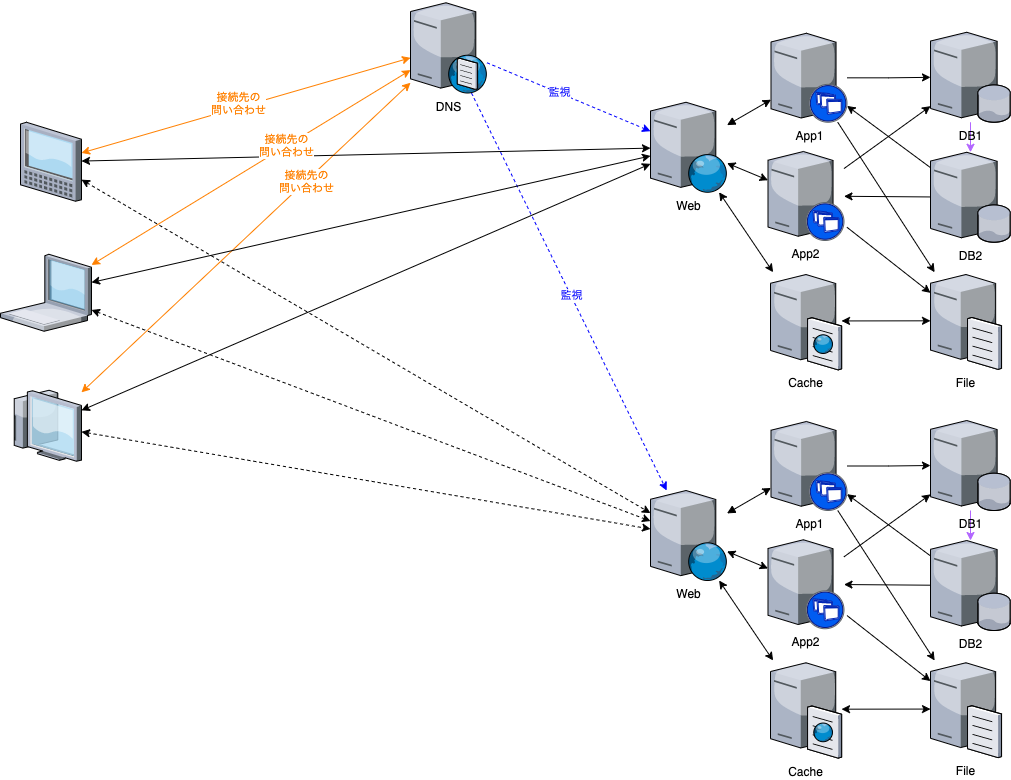

The diagram above was exported from draw.io. Its source (the exported page's mxGraphModel, read from the mxfile embedded in the PNG):
<mxGraphModel dx="949" dy="701" grid="1" gridSize="10" guides="1" tooltips="1" connect="1" arrows="1" fold="1" page="1" pageScale="1" pageWidth="1169" pageHeight="827" math="0" shadow="0">
  <root>
    <mxCell id="0" />
    <mxCell id="1" parent="0" />
    <mxCell id="85" style="edgeStyle=orthogonalEdgeStyle;rounded=0;orthogonalLoop=1;jettySize=auto;html=1;fontColor=#0000FF;startArrow=none;startFill=0;strokeColor=#B266FF;" edge="1" parent="1" source="5" target="11">
      <mxGeometry relative="1" as="geometry">
        <mxPoint x="1089.9999999999998" y="200.0000000000001" as="targetPoint" />
      </mxGeometry>
    </mxCell>
    <mxCell id="5" value="DB1" style="verticalLabelPosition=bottom;aspect=fixed;html=1;verticalAlign=top;strokeColor=none;align=center;outlineConnect=0;shape=mxgraph.citrix.database_server;" vertex="1" parent="1">
      <mxGeometry x="950" y="41.75" width="80" height="90" as="geometry" />
    </mxCell>
    <mxCell id="78" style="edgeStyle=none;rounded=0;orthogonalLoop=1;jettySize=auto;html=1;dashed=1;startArrow=none;startFill=0;strokeColor=#0000FF;" edge="1" parent="1" source="7" target="19">
      <mxGeometry relative="1" as="geometry" />
    </mxCell>
    <mxCell id="80" value="監視" style="edgeLabel;html=1;align=center;verticalAlign=middle;resizable=0;points=[];fontColor=#0000FF;" vertex="1" connectable="0" parent="78">
      <mxGeometry x="-0.118" y="1" relative="1" as="geometry">
        <mxPoint x="-1" as="offset" />
      </mxGeometry>
    </mxCell>
    <mxCell id="79" style="edgeStyle=none;rounded=0;orthogonalLoop=1;jettySize=auto;html=1;dashed=1;startArrow=none;startFill=0;strokeColor=#0000FF;" edge="1" parent="1" source="7" target="64">
      <mxGeometry relative="1" as="geometry" />
    </mxCell>
    <mxCell id="81" value="監視" style="edgeLabel;html=1;align=center;verticalAlign=middle;resizable=0;points=[];fontColor=#0000FF;" vertex="1" connectable="0" parent="79">
      <mxGeometry x="0.0175" relative="1" as="geometry">
        <mxPoint as="offset" />
      </mxGeometry>
    </mxCell>
    <mxCell id="7" value="DNS" style="verticalLabelPosition=bottom;aspect=fixed;html=1;verticalAlign=top;strokeColor=none;align=center;outlineConnect=0;shape=mxgraph.citrix.dns_server;" vertex="1" parent="1">
      <mxGeometry x="430" y="10" width="76.5" height="92.5" as="geometry" />
    </mxCell>
    <mxCell id="12" style="edgeStyle=orthogonalEdgeStyle;rounded=0;orthogonalLoop=1;jettySize=auto;html=1;" edge="1" parent="1" source="49" target="5">
      <mxGeometry relative="1" as="geometry">
        <mxPoint x="866.5" y="86.75" as="sourcePoint" />
      </mxGeometry>
    </mxCell>
    <mxCell id="24" style="edgeStyle=none;rounded=0;orthogonalLoop=1;jettySize=auto;html=1;" edge="1" parent="1" source="49" target="10">
      <mxGeometry relative="1" as="geometry">
        <mxPoint x="857.3105749486654" y="131.75" as="sourcePoint" />
      </mxGeometry>
    </mxCell>
    <mxCell id="16" style="edgeStyle=none;rounded=0;orthogonalLoop=1;jettySize=auto;html=1;" edge="1" parent="1" target="10">
      <mxGeometry relative="1" as="geometry">
        <mxPoint x="866.5" y="236.79054054054063" as="sourcePoint" />
      </mxGeometry>
    </mxCell>
    <mxCell id="17" style="edgeStyle=none;rounded=0;orthogonalLoop=1;jettySize=auto;html=1;" edge="1" parent="1" source="50" target="5">
      <mxGeometry relative="1" as="geometry">
        <mxPoint x="866.5" y="178.3728748068006" as="sourcePoint" />
      </mxGeometry>
    </mxCell>
    <mxCell id="46" style="edgeStyle=none;rounded=0;orthogonalLoop=1;jettySize=auto;html=1;startArrow=classic;startFill=1;" edge="1" parent="1" source="10" target="45">
      <mxGeometry relative="1" as="geometry" />
    </mxCell>
    <mxCell id="10" value="File" style="verticalLabelPosition=bottom;aspect=fixed;html=1;verticalAlign=top;strokeColor=none;align=center;outlineConnect=0;shape=mxgraph.citrix.file_server;" vertex="1" parent="1">
      <mxGeometry x="950" y="281.75" width="71" height="97" as="geometry" />
    </mxCell>
    <mxCell id="22" style="edgeStyle=none;rounded=0;orthogonalLoop=1;jettySize=auto;html=1;" edge="1" parent="1" source="11" target="50">
      <mxGeometry relative="1" as="geometry">
        <mxPoint x="866.5" y="206.75" as="targetPoint" />
      </mxGeometry>
    </mxCell>
    <mxCell id="23" style="edgeStyle=none;rounded=0;orthogonalLoop=1;jettySize=auto;html=1;" edge="1" parent="1" source="11" target="49">
      <mxGeometry relative="1" as="geometry">
        <mxPoint x="866.5" y="115.12712519319939" as="targetPoint" />
      </mxGeometry>
    </mxCell>
    <mxCell id="11" value="DB2" style="verticalLabelPosition=bottom;aspect=fixed;html=1;verticalAlign=top;strokeColor=none;align=center;outlineConnect=0;shape=mxgraph.citrix.database_server;" vertex="1" parent="1">
      <mxGeometry x="950" y="161.75" width="80" height="90" as="geometry" />
    </mxCell>
    <mxCell id="20" style="edgeStyle=none;rounded=0;orthogonalLoop=1;jettySize=auto;html=1;startArrow=block;startFill=1;" edge="1" parent="1" source="19" target="49">
      <mxGeometry relative="1" as="geometry">
        <mxPoint x="790" y="109.0625" as="targetPoint" />
      </mxGeometry>
    </mxCell>
    <mxCell id="21" style="edgeStyle=none;rounded=0;orthogonalLoop=1;jettySize=auto;html=1;startArrow=classic;startFill=1;" edge="1" parent="1" source="19" target="50">
      <mxGeometry relative="1" as="geometry">
        <mxPoint x="790" y="190.8125" as="targetPoint" />
      </mxGeometry>
    </mxCell>
    <mxCell id="19" value="Web" style="verticalLabelPosition=bottom;aspect=fixed;html=1;verticalAlign=top;strokeColor=none;align=center;outlineConnect=0;shape=mxgraph.citrix.web_server;" vertex="1" parent="1">
      <mxGeometry x="670" y="111.75" width="76.5" height="90" as="geometry" />
    </mxCell>
    <mxCell id="71" style="edgeStyle=none;rounded=0;orthogonalLoop=1;jettySize=auto;html=1;startArrow=classic;startFill=1;strokeColor=#FF8000;" edge="1" parent="1" source="42" target="7">
      <mxGeometry relative="1" as="geometry" />
    </mxCell>
    <mxCell id="88" value="&lt;span style=&quot;color: rgb(255 , 128 , 0)&quot;&gt;接続先の&lt;/span&gt;&lt;br style=&quot;color: rgb(255 , 128 , 0)&quot;&gt;&lt;span style=&quot;color: rgb(255 , 128 , 0)&quot;&gt;問い合わせ&lt;/span&gt;" style="edgeLabel;html=1;align=center;verticalAlign=middle;resizable=0;points=[];fontColor=#0000FF;" vertex="1" connectable="0" parent="71">
      <mxGeometry x="0.3634" relative="1" as="geometry">
        <mxPoint as="offset" />
      </mxGeometry>
    </mxCell>
    <mxCell id="74" style="edgeStyle=none;rounded=0;orthogonalLoop=1;jettySize=auto;html=1;startArrow=classic;startFill=1;" edge="1" parent="1" source="42" target="19">
      <mxGeometry relative="1" as="geometry" />
    </mxCell>
    <mxCell id="77" style="edgeStyle=none;rounded=0;orthogonalLoop=1;jettySize=auto;html=1;dashed=1;startArrow=classic;startFill=1;" edge="1" parent="1" source="42" target="64">
      <mxGeometry relative="1" as="geometry" />
    </mxCell>
    <mxCell id="42" value="" style="verticalLabelPosition=bottom;aspect=fixed;html=1;verticalAlign=top;strokeColor=none;align=center;outlineConnect=0;shape=mxgraph.citrix.thin_client;" vertex="1" parent="1">
      <mxGeometry x="30" y="399.75" width="71" height="71" as="geometry" />
    </mxCell>
    <mxCell id="69" style="edgeStyle=none;rounded=0;orthogonalLoop=1;jettySize=auto;html=1;startArrow=classic;startFill=1;strokeColor=#FF8000;" edge="1" parent="1" source="43" target="7">
      <mxGeometry relative="1" as="geometry" />
    </mxCell>
    <mxCell id="82" value="接続先の&lt;br&gt;問い合わせ" style="edgeLabel;html=1;align=center;verticalAlign=middle;resizable=0;points=[];fontColor=#FF8000;" vertex="1" connectable="0" parent="69">
      <mxGeometry x="-0.0427" y="4" relative="1" as="geometry">
        <mxPoint as="offset" />
      </mxGeometry>
    </mxCell>
    <mxCell id="72" style="edgeStyle=none;rounded=0;orthogonalLoop=1;jettySize=auto;html=1;startArrow=classic;startFill=1;" edge="1" parent="1" source="43" target="19">
      <mxGeometry relative="1" as="geometry" />
    </mxCell>
    <mxCell id="75" style="edgeStyle=none;rounded=0;orthogonalLoop=1;jettySize=auto;html=1;startArrow=classic;startFill=1;dashed=1;" edge="1" parent="1" source="43" target="64">
      <mxGeometry relative="1" as="geometry" />
    </mxCell>
    <mxCell id="43" value="" style="verticalLabelPosition=bottom;aspect=fixed;html=1;verticalAlign=top;strokeColor=none;align=center;outlineConnect=0;shape=mxgraph.citrix.tablet_1;" vertex="1" parent="1">
      <mxGeometry x="40" y="131.75" width="61" height="79" as="geometry" />
    </mxCell>
    <mxCell id="70" style="edgeStyle=none;rounded=0;orthogonalLoop=1;jettySize=auto;html=1;startArrow=classic;startFill=1;strokeColor=#FF8000;" edge="1" parent="1" source="44" target="7">
      <mxGeometry relative="1" as="geometry" />
    </mxCell>
    <mxCell id="87" value="&lt;span style=&quot;color: rgb(255 , 128 , 0)&quot;&gt;接続先の&lt;/span&gt;&lt;br style=&quot;color: rgb(255 , 128 , 0)&quot;&gt;&lt;span style=&quot;color: rgb(255 , 128 , 0)&quot;&gt;問い合わせ&lt;/span&gt;" style="edgeLabel;html=1;align=center;verticalAlign=middle;resizable=0;points=[];fontColor=#0000FF;" vertex="1" connectable="0" parent="70">
      <mxGeometry x="0.224" relative="1" as="geometry">
        <mxPoint x="-1" as="offset" />
      </mxGeometry>
    </mxCell>
    <mxCell id="73" style="edgeStyle=none;rounded=0;orthogonalLoop=1;jettySize=auto;html=1;startArrow=classic;startFill=1;" edge="1" parent="1" source="44" target="19">
      <mxGeometry relative="1" as="geometry" />
    </mxCell>
    <mxCell id="76" style="edgeStyle=none;rounded=0;orthogonalLoop=1;jettySize=auto;html=1;dashed=1;startArrow=classic;startFill=1;" edge="1" parent="1" source="44" target="64">
      <mxGeometry relative="1" as="geometry" />
    </mxCell>
    <mxCell id="44" value="" style="verticalLabelPosition=bottom;aspect=fixed;html=1;verticalAlign=top;strokeColor=none;align=center;outlineConnect=0;shape=mxgraph.citrix.laptop_1;" vertex="1" parent="1">
      <mxGeometry x="20" y="263.75" width="91" height="77" as="geometry" />
    </mxCell>
    <mxCell id="48" style="edgeStyle=none;rounded=0;orthogonalLoop=1;jettySize=auto;html=1;startArrow=classic;startFill=1;" edge="1" parent="1" source="45" target="19">
      <mxGeometry relative="1" as="geometry" />
    </mxCell>
    <mxCell id="45" value="Cache" style="verticalLabelPosition=bottom;aspect=fixed;html=1;verticalAlign=top;strokeColor=none;align=center;outlineConnect=0;shape=mxgraph.citrix.cache_server;" vertex="1" parent="1">
      <mxGeometry x="790" y="281.75" width="71" height="97.5" as="geometry" />
    </mxCell>
    <mxCell id="49" value="App1" style="verticalLabelPosition=bottom;aspect=fixed;html=1;verticalAlign=top;strokeColor=none;align=center;outlineConnect=0;shape=mxgraph.citrix.xenapp_server;" vertex="1" parent="1">
      <mxGeometry x="790.5" y="42.75" width="76" height="89" as="geometry" />
    </mxCell>
    <mxCell id="50" value="App2" style="verticalLabelPosition=bottom;aspect=fixed;html=1;verticalAlign=top;strokeColor=none;align=center;outlineConnect=0;shape=mxgraph.citrix.xenapp_server;" vertex="1" parent="1">
      <mxGeometry x="787.5" y="161" width="76" height="89" as="geometry" />
    </mxCell>
    <mxCell id="86" style="edgeStyle=orthogonalEdgeStyle;rounded=0;orthogonalLoop=1;jettySize=auto;html=1;fontColor=#0000FF;startArrow=none;startFill=0;strokeColor=#B266FF;" edge="1" parent="1" source="52" target="61">
      <mxGeometry relative="1" as="geometry" />
    </mxCell>
    <mxCell id="52" value="DB1" style="verticalLabelPosition=bottom;aspect=fixed;html=1;verticalAlign=top;strokeColor=none;align=center;outlineConnect=0;shape=mxgraph.citrix.database_server;" vertex="1" parent="1">
      <mxGeometry x="950" y="430" width="80" height="90" as="geometry" />
    </mxCell>
    <mxCell id="53" style="edgeStyle=orthogonalEdgeStyle;rounded=0;orthogonalLoop=1;jettySize=auto;html=1;" edge="1" parent="1" source="67" target="52">
      <mxGeometry relative="1" as="geometry">
        <mxPoint x="866.5" y="475" as="sourcePoint" />
      </mxGeometry>
    </mxCell>
    <mxCell id="54" style="edgeStyle=none;rounded=0;orthogonalLoop=1;jettySize=auto;html=1;" edge="1" parent="1" source="67" target="58">
      <mxGeometry relative="1" as="geometry">
        <mxPoint x="857.3105749486654" y="520" as="sourcePoint" />
      </mxGeometry>
    </mxCell>
    <mxCell id="55" style="edgeStyle=none;rounded=0;orthogonalLoop=1;jettySize=auto;html=1;" edge="1" parent="1" target="58">
      <mxGeometry relative="1" as="geometry">
        <mxPoint x="866.5" y="625.0405405405406" as="sourcePoint" />
      </mxGeometry>
    </mxCell>
    <mxCell id="56" style="edgeStyle=none;rounded=0;orthogonalLoop=1;jettySize=auto;html=1;" edge="1" parent="1" source="68" target="52">
      <mxGeometry relative="1" as="geometry">
        <mxPoint x="866.5" y="566.6228748068006" as="sourcePoint" />
      </mxGeometry>
    </mxCell>
    <mxCell id="57" style="edgeStyle=none;rounded=0;orthogonalLoop=1;jettySize=auto;html=1;startArrow=classic;startFill=1;" edge="1" parent="1" source="58" target="66">
      <mxGeometry relative="1" as="geometry" />
    </mxCell>
    <mxCell id="58" value="File" style="verticalLabelPosition=bottom;aspect=fixed;html=1;verticalAlign=top;strokeColor=none;align=center;outlineConnect=0;shape=mxgraph.citrix.file_server;" vertex="1" parent="1">
      <mxGeometry x="950" y="670" width="71" height="97" as="geometry" />
    </mxCell>
    <mxCell id="59" style="edgeStyle=none;rounded=0;orthogonalLoop=1;jettySize=auto;html=1;" edge="1" parent="1" source="61" target="68">
      <mxGeometry relative="1" as="geometry">
        <mxPoint x="866.5" y="595" as="targetPoint" />
      </mxGeometry>
    </mxCell>
    <mxCell id="60" style="edgeStyle=none;rounded=0;orthogonalLoop=1;jettySize=auto;html=1;" edge="1" parent="1" source="61" target="67">
      <mxGeometry relative="1" as="geometry">
        <mxPoint x="866.5" y="503.3771251931994" as="targetPoint" />
      </mxGeometry>
    </mxCell>
    <mxCell id="61" value="DB2" style="verticalLabelPosition=bottom;aspect=fixed;html=1;verticalAlign=top;strokeColor=none;align=center;outlineConnect=0;shape=mxgraph.citrix.database_server;" vertex="1" parent="1">
      <mxGeometry x="950" y="550" width="80" height="90" as="geometry" />
    </mxCell>
    <mxCell id="62" style="edgeStyle=none;rounded=0;orthogonalLoop=1;jettySize=auto;html=1;startArrow=block;startFill=1;" edge="1" parent="1" source="64" target="67">
      <mxGeometry relative="1" as="geometry">
        <mxPoint x="790" y="497.3125" as="targetPoint" />
      </mxGeometry>
    </mxCell>
    <mxCell id="63" style="edgeStyle=none;rounded=0;orthogonalLoop=1;jettySize=auto;html=1;startArrow=classic;startFill=1;" edge="1" parent="1" source="64" target="68">
      <mxGeometry relative="1" as="geometry">
        <mxPoint x="790" y="579.0625" as="targetPoint" />
      </mxGeometry>
    </mxCell>
    <mxCell id="64" value="Web" style="verticalLabelPosition=bottom;aspect=fixed;html=1;verticalAlign=top;strokeColor=none;align=center;outlineConnect=0;shape=mxgraph.citrix.web_server;" vertex="1" parent="1">
      <mxGeometry x="670" y="500" width="76.5" height="90" as="geometry" />
    </mxCell>
    <mxCell id="65" style="edgeStyle=none;rounded=0;orthogonalLoop=1;jettySize=auto;html=1;startArrow=classic;startFill=1;" edge="1" parent="1" source="66" target="64">
      <mxGeometry relative="1" as="geometry" />
    </mxCell>
    <mxCell id="66" value="Cache" style="verticalLabelPosition=bottom;aspect=fixed;html=1;verticalAlign=top;strokeColor=none;align=center;outlineConnect=0;shape=mxgraph.citrix.cache_server;" vertex="1" parent="1">
      <mxGeometry x="790" y="670" width="71" height="97.5" as="geometry" />
    </mxCell>
    <mxCell id="67" value="App1" style="verticalLabelPosition=bottom;aspect=fixed;html=1;verticalAlign=top;strokeColor=none;align=center;outlineConnect=0;shape=mxgraph.citrix.xenapp_server;" vertex="1" parent="1">
      <mxGeometry x="790.5" y="431" width="76" height="89" as="geometry" />
    </mxCell>
    <mxCell id="68" value="App2" style="verticalLabelPosition=bottom;aspect=fixed;html=1;verticalAlign=top;strokeColor=none;align=center;outlineConnect=0;shape=mxgraph.citrix.xenapp_server;" vertex="1" parent="1">
      <mxGeometry x="787.5" y="549.25" width="76" height="89" as="geometry" />
    </mxCell>
  </root>
</mxGraphModel>